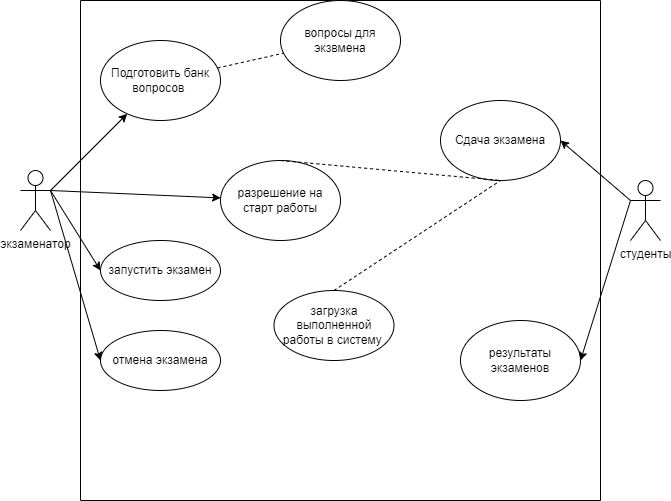

The diagram above was exported from draw.io. Its source (the exported page's mxGraphModel, read from the mxfile embedded in the PNG):
<mxGraphModel dx="1038" dy="571" grid="1" gridSize="10" guides="1" tooltips="1" connect="1" arrows="1" fold="1" page="1" pageScale="1" pageWidth="827" pageHeight="1169" math="0" shadow="0">
  <root>
    <mxCell id="0" />
    <mxCell id="1" parent="0" />
    <mxCell id="DsnhaGc3-d1avWNK-clQ-1" value="экзаменатор" style="shape=umlActor;verticalLabelPosition=bottom;verticalAlign=top;html=1;outlineConnect=0;" parent="1" vertex="1">
      <mxGeometry x="160" y="180" width="30" height="60" as="geometry" />
    </mxCell>
    <mxCell id="DsnhaGc3-d1avWNK-clQ-5" value="" style="endArrow=classic;html=1;rounded=0;exitX=1;exitY=0.3333333333333333;exitDx=0;exitDy=0;exitPerimeter=0;" parent="1" source="DsnhaGc3-d1avWNK-clQ-1" target="DsnhaGc3-d1avWNK-clQ-4" edge="1">
      <mxGeometry width="50" height="50" relative="1" as="geometry">
        <mxPoint x="290" y="240" as="sourcePoint" />
        <mxPoint x="440" y="230" as="targetPoint" />
        <Array as="points" />
      </mxGeometry>
    </mxCell>
    <mxCell id="DsnhaGc3-d1avWNK-clQ-6" value="" style="swimlane;startSize=0;" parent="1" vertex="1">
      <mxGeometry x="220" y="10" width="520" height="500" as="geometry" />
    </mxCell>
    <mxCell id="DsnhaGc3-d1avWNK-clQ-7" value="вопросы для экзвмена" style="ellipse;whiteSpace=wrap;html=1;" parent="DsnhaGc3-d1avWNK-clQ-6" vertex="1">
      <mxGeometry x="200" width="120" height="80" as="geometry" />
    </mxCell>
    <mxCell id="DsnhaGc3-d1avWNK-clQ-9" value="разрешение на старт работы" style="ellipse;whiteSpace=wrap;html=1;" parent="DsnhaGc3-d1avWNK-clQ-6" vertex="1">
      <mxGeometry x="140" y="160" width="120" height="80" as="geometry" />
    </mxCell>
    <mxCell id="DsnhaGc3-d1avWNK-clQ-4" value="Подготовить банк вопросов&amp;nbsp;" style="ellipse;whiteSpace=wrap;html=1;" parent="DsnhaGc3-d1avWNK-clQ-6" vertex="1">
      <mxGeometry x="20" y="40" width="120" height="80" as="geometry" />
    </mxCell>
    <mxCell id="DsnhaGc3-d1avWNK-clQ-8" value="" style="endArrow=none;dashed=1;html=1;rounded=0;" parent="DsnhaGc3-d1avWNK-clQ-6" source="DsnhaGc3-d1avWNK-clQ-4" target="DsnhaGc3-d1avWNK-clQ-7" edge="1">
      <mxGeometry width="50" height="50" relative="1" as="geometry">
        <mxPoint x="170" y="170" as="sourcePoint" />
        <mxPoint x="220" y="120" as="targetPoint" />
      </mxGeometry>
    </mxCell>
    <mxCell id="DsnhaGc3-d1avWNK-clQ-13" value="запустить экзамен" style="ellipse;whiteSpace=wrap;html=1;" parent="DsnhaGc3-d1avWNK-clQ-6" vertex="1">
      <mxGeometry x="20" y="240" width="120" height="60" as="geometry" />
    </mxCell>
    <mxCell id="DsnhaGc3-d1avWNK-clQ-15" value="загрузка выполненной работы в систему&amp;nbsp;" style="ellipse;whiteSpace=wrap;html=1;" parent="DsnhaGc3-d1avWNK-clQ-6" vertex="1">
      <mxGeometry x="193.5" y="290" width="120" height="70" as="geometry" />
    </mxCell>
    <mxCell id="DsnhaGc3-d1avWNK-clQ-18" value="результаты экзаменов" style="ellipse;whiteSpace=wrap;html=1;" parent="DsnhaGc3-d1avWNK-clQ-6" vertex="1">
      <mxGeometry x="380" y="320" width="120" height="80" as="geometry" />
    </mxCell>
    <mxCell id="DsnhaGc3-d1avWNK-clQ-21" value="Сдача экзамена" style="ellipse;whiteSpace=wrap;html=1;" parent="DsnhaGc3-d1avWNK-clQ-6" vertex="1">
      <mxGeometry x="360" y="100" width="120" height="80" as="geometry" />
    </mxCell>
    <mxCell id="DsnhaGc3-d1avWNK-clQ-22" value="" style="endArrow=none;dashed=1;html=1;rounded=0;entryX=0.5;entryY=1;entryDx=0;entryDy=0;exitX=0.5;exitY=0;exitDx=0;exitDy=0;" parent="DsnhaGc3-d1avWNK-clQ-6" source="DsnhaGc3-d1avWNK-clQ-9" target="DsnhaGc3-d1avWNK-clQ-21" edge="1">
      <mxGeometry width="50" height="50" relative="1" as="geometry">
        <mxPoint x="170" y="280" as="sourcePoint" />
        <mxPoint x="220" y="230" as="targetPoint" />
      </mxGeometry>
    </mxCell>
    <mxCell id="DsnhaGc3-d1avWNK-clQ-24" value="отмена экзамена" style="ellipse;whiteSpace=wrap;html=1;" parent="DsnhaGc3-d1avWNK-clQ-6" vertex="1">
      <mxGeometry x="20" y="330" width="120" height="60" as="geometry" />
    </mxCell>
    <mxCell id="DsnhaGc3-d1avWNK-clQ-25" value="" style="endArrow=none;dashed=1;html=1;rounded=0;exitX=0.5;exitY=0;exitDx=0;exitDy=0;entryX=0.5;entryY=1;entryDx=0;entryDy=0;" parent="DsnhaGc3-d1avWNK-clQ-6" source="DsnhaGc3-d1avWNK-clQ-15" target="DsnhaGc3-d1avWNK-clQ-21" edge="1">
      <mxGeometry width="50" height="50" relative="1" as="geometry">
        <mxPoint x="170" y="260" as="sourcePoint" />
        <mxPoint x="420" y="180" as="targetPoint" />
      </mxGeometry>
    </mxCell>
    <mxCell id="DsnhaGc3-d1avWNK-clQ-10" value="" style="endArrow=classic;html=1;rounded=0;exitX=1;exitY=0.3333333333333333;exitDx=0;exitDy=0;exitPerimeter=0;" parent="1" source="DsnhaGc3-d1avWNK-clQ-1" target="DsnhaGc3-d1avWNK-clQ-9" edge="1">
      <mxGeometry width="50" height="50" relative="1" as="geometry">
        <mxPoint x="390" y="180" as="sourcePoint" />
        <mxPoint x="440" y="130" as="targetPoint" />
      </mxGeometry>
    </mxCell>
    <mxCell id="DsnhaGc3-d1avWNK-clQ-11" value="студенты" style="shape=umlActor;verticalLabelPosition=bottom;verticalAlign=top;html=1;outlineConnect=0;" parent="1" vertex="1">
      <mxGeometry x="770" y="190" width="30" height="60" as="geometry" />
    </mxCell>
    <mxCell id="DsnhaGc3-d1avWNK-clQ-12" value="" style="endArrow=classic;html=1;rounded=0;entryX=1;entryY=0.5;entryDx=0;entryDy=0;exitX=0;exitY=0.3333333333333333;exitDx=0;exitDy=0;exitPerimeter=0;" parent="1" source="DsnhaGc3-d1avWNK-clQ-11" target="DsnhaGc3-d1avWNK-clQ-21" edge="1">
      <mxGeometry width="50" height="50" relative="1" as="geometry">
        <mxPoint x="390" y="180" as="sourcePoint" />
        <mxPoint x="440" y="130" as="targetPoint" />
      </mxGeometry>
    </mxCell>
    <mxCell id="DsnhaGc3-d1avWNK-clQ-20" value="" style="endArrow=classic;html=1;rounded=0;entryX=1;entryY=0.5;entryDx=0;entryDy=0;exitX=0;exitY=0.3333333333333333;exitDx=0;exitDy=0;exitPerimeter=0;" parent="1" source="DsnhaGc3-d1avWNK-clQ-11" target="DsnhaGc3-d1avWNK-clQ-18" edge="1">
      <mxGeometry width="50" height="50" relative="1" as="geometry">
        <mxPoint x="770" y="380" as="sourcePoint" />
        <mxPoint x="440" y="240" as="targetPoint" />
      </mxGeometry>
    </mxCell>
    <mxCell id="DsnhaGc3-d1avWNK-clQ-26" value="" style="endArrow=classic;html=1;rounded=0;entryX=0;entryY=0.5;entryDx=0;entryDy=0;" parent="1" target="DsnhaGc3-d1avWNK-clQ-13" edge="1">
      <mxGeometry width="50" height="50" relative="1" as="geometry">
        <mxPoint x="190" y="200" as="sourcePoint" />
        <mxPoint x="220" y="290" as="targetPoint" />
      </mxGeometry>
    </mxCell>
    <mxCell id="DsnhaGc3-d1avWNK-clQ-27" value="" style="endArrow=classic;html=1;rounded=0;entryX=0;entryY=0.5;entryDx=0;entryDy=0;exitX=1;exitY=0.3333333333333333;exitDx=0;exitDy=0;exitPerimeter=0;" parent="1" source="DsnhaGc3-d1avWNK-clQ-1" target="DsnhaGc3-d1avWNK-clQ-24" edge="1">
      <mxGeometry width="50" height="50" relative="1" as="geometry">
        <mxPoint x="50" y="450" as="sourcePoint" />
        <mxPoint x="100" y="400" as="targetPoint" />
      </mxGeometry>
    </mxCell>
  </root>
</mxGraphModel>